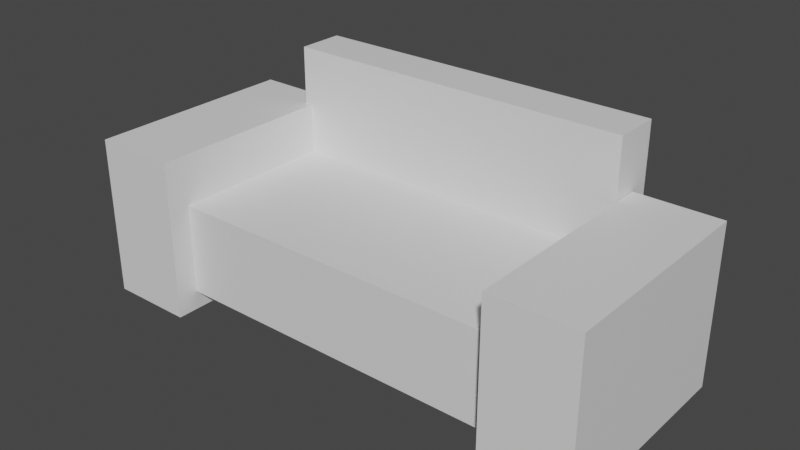 # Source: Couch.blend  (saved by Blender 2.81.16; exported with 4.5.12 LTS)
import bpy
from mathutils import Matrix  # noqa: F401  (used for matrix-valued properties, if any)

bpy.ops.wm.read_factory_settings(use_empty=True)
scene = bpy.context.scene
scene.name = 'Scene'

# ---- collections
col_collection = bpy.data.collections.new('Collection'); scene.collection.children.link(col_collection)

# ---- materials (node trees are filled in below, after node groups)
mat_default___prop = bpy.data.materials.new('Default_-_Prop')
mat_default___prop.use_transparent_shadow = False

# ---- material node trees
mat_default___prop.use_nodes = True; mat_default___prop.node_tree.nodes.clear()
_N = mat_default___prop.node_tree.nodes; _L = mat_default___prop.node_tree.links
n0 = _N.new('ShaderNodeOutputMaterial'); n0.name = 'Material Output'; n0.location = (300, 300)
n1 = _N.new('ShaderNodeBsdfPrincipled'); n1.name = 'Principled BSDF'; n1.location = (10, 300)
n1.distribution = 'GGX'
n1.subsurface_method = 'BURLEY'
n1.inputs[3].default_value = 1.45
n1.inputs[27].default_value = (0.0, 0.0, 0.0, 1.0)
n1.inputs[28].default_value = 1.0
_L.new(n1.outputs[0], n0.inputs[0])
n0.is_active_output = True

# ---- world
world_world = bpy.data.worlds.new('World'); scene.world = world_world
world_world.use_nodes = True; world_world.node_tree.nodes.clear()
_N = world_world.node_tree.nodes; _L = world_world.node_tree.links
n0 = _N.new('ShaderNodeOutputWorld'); n0.name = 'World Output'; n0.location = (300, 300)
n1 = _N.new('ShaderNodeBackground'); n1.name = 'Background'; n1.location = (10, 300)
n1.inputs[0].default_value = (0.05088, 0.05088, 0.05088, 1.0)
_L.new(n1.outputs[0], n0.inputs[0])
n0.is_active_output = True
world_world.color = (0.05088, 0.05088, 0.05088)
world_world.use_sun_shadow = False
world_world.sun_shadow_jitter_overblur = 0.0

# ---- meshes
me_couch = bpy.data.meshes.new('Couch')
me_couch.from_pydata([(1.025, 0.09495, -0.4821), (1.025, 1.294, -0.4821), (-1.073, 1.294, -0.4821), (-1.073, 0.09495, -0.4821), (1.025, 1.294, -0.7618), (-1.073, 1.294, -0.7618), (1.025, 0.09495, -0.7618), (-1.073, 0.09495, -0.7618), (1.025, 0.1122, 0.5), (1.025, 0.6491, 0.5), (-1.073, 0.6491, 0.5), (-1.073, 0.1122, 0.5), (1.025, 0.6491, -0.5), (-1.073, 0.6491, -0.5), (1.025, 0.1122, -0.5), (-1.073, 0.1122, -0.5), (-1.028, 0.0, 0.6326), (-1.028, 0.9473, 0.6326), (-1.53, 0.9473, 0.6326), (-1.53, 0.0, 0.6326), (-1.028, 0.9473, -0.6326), (-1.53, 0.9473, -0.6326), (-1.028, 0.0, -0.6326), (-1.53, 0.0, -0.6326), (1.53, 0.0, 0.6326), (1.53, 0.9473, 0.6326), (1.028, 0.9473, 0.6326), (1.028, 0.0, 0.6326), (1.53, 0.9473, -0.6326), (1.028, 0.9473, -0.6326), (1.53, 0.0, -0.6326), (1.028, 0.0, -0.6326)], [], [(0, 1, 2, 3), (1, 4, 5, 2), (4, 6, 7, 5), (6, 4, 1, 0), (3, 2, 5, 7), (8, 9, 10, 11), (9, 12, 13, 10), (12, 14, 15, 13), (16, 17, 18, 19), (17, 20, 21, 18), (20, 22, 23, 21), (22, 20, 17, 16), (19, 18, 21, 23), (24, 25, 26, 27), (25, 28, 29, 26), (28, 30, 31, 29), (30, 28, 25, 24), (27, 26, 29, 31)])
me_couch.polygons.foreach_set('use_smooth', [True] * 18)
_k = set([(0, 1), (0, 3), (0, 6), (1, 2), (1, 4), (2, 3), (2, 5), (3, 7), (4, 5), (4, 6), (5, 7), (6, 7), (8, 9), (8, 11), (9, 10), (9, 12), (10, 11), (10, 13), (12, 13), (12, 14), (13, 15), (14, 15), (16, 17), (16, 19), (16, 22), (17, 18), (17, 20), (18, 19), (18, 21), (19, 23), (20, 21), (20, 22), (21, 23), (22, 23), (24, 25), (24, 27), (24, 30), (25, 26), (25, 28), (26, 27), (26, 29), (27, 31), (28, 29), (28, 30), (29, 31), (30, 31)])
me_couch.attributes.new('sharp_edge', 'BOOLEAN', 'EDGE').data.foreach_set('value', [ (min(e.vertices), max(e.vertices)) in _k for e in me_couch.edges])
_uv = me_couch.uv_layers.new(name='UVMap')
_uv.uv.foreach_set('vector', [0.2593, 5.027e-08, 0.5186, 0.0, 0.5186, 0.4425, 0.2593, 0.4425, 0.4096, 0.4425, 0.47, 0.4425, 0.47, 0.885, 0.4096, 0.885, 0.2593, 0.4425, 9.825e-08, 0.4425, 0.0, 7.54e-08, 0.2593, 0.0, 0.3856, 0.7093, 0.3856, 0.9622, 0.3251, 0.9622, 0.3251, 0.7093, 0.9395, 0.2529, 0.9395, 2.513e-08, 1.0, 0.0, 1.0, 0.2529, 0.6187, 0.4425, 0.7347, 0.4425, 0.7347, 0.885, 0.6187, 0.885, 0.5186, 0.0, 0.7347, 1.508e-07, 0.7347, 0.4425, 0.5186, 0.4425, 0.5026, 0.4425, 0.6187, 0.4425, 0.6187, 0.885, 0.5026, 0.885, 0.2168, 0.909, 0.2168, 0.7093, 0.3251, 0.7093, 0.3251, 0.909, 0.9515, 0.5335, 0.9515, 0.8003, 0.8431, 0.8003, 0.8431, 0.5335, 0.8431, 0.8003, 0.8431, 1.0, 0.7347, 1.0, 0.7347, 0.8003, 3.261e-09, 0.4425, 0.2048, 0.4425, 0.2048, 0.7093, 0.0, 0.7093, 0.7347, 0.2668, 0.9395, 0.2668, 0.9395, 0.5335, 0.7347, 0.5335, 0.1084, 0.909, 0.1084, 0.7093, 0.2168, 0.7093, 0.2168, 0.909, 0.8431, 0.5335, 0.8431, 0.8003, 0.7347, 0.8003, 0.7347, 0.5335, 0.1084, 0.7093, 0.1084, 0.909, 2.577e-08, 0.909, 0.0, 0.7093, 0.4096, 0.7093, 0.2048, 0.7093, 0.2048, 0.4425, 0.4096, 0.4425, 0.7347, 2.513e-08, 0.9395, 0.0, 0.9395, 0.2668, 0.7347, 0.2668])
me_couch.materials.append(mat_default___prop)
me_couch.use_remesh_fix_poles = True
me_couch.use_remesh_preserve_attributes = False
me_couch.use_mirror_vertex_groups = False
me_couch.update()
me_couch.normals_split_custom_set([tuple(v) for v in zip(*[iter([0.0, 0.0, 1.0, 0.0, 0.0, 1.0, 0.0, 0.0, 1.0, 0.0, 0.0, 1.0, 0.0, 1.0, 0.0, 0.0, 1.0, 0.0, 0.0, 1.0, 0.0, 0.0, 1.0, 0.0, 0.0, 0.0, -1.0, 0.0, 0.0, -1.0, 0.0, 0.0, -1.0, 0.0, 0.0, -1.0, 1.0, 0.0, 0.0, 1.0, 0.0, 0.0, 1.0, 0.0, 0.0, 1.0, 0.0, 0.0, -1.0, 0.0, 0.0, -1.0, 0.0, 0.0, -1.0, 0.0, 0.0, -1.0, 0.0, 0.0, -4.496e-07, 0.0, 1.0, -4.496e-07, 0.0, 1.0, -4.496e-07, 0.0, 1.0, -4.496e-07, 0.0, 1.0, 0.0, 1.0, -2.291e-08, 0.0, 1.0, -2.291e-08, 0.0, 1.0, -2.291e-08, 0.0, 1.0, -2.291e-08, 2.116e-07, 0.0, -1.0, 2.116e-07, 0.0, -1.0, 2.116e-07, 0.0, -1.0, 2.116e-07, 0.0, -1.0, -2.008e-06, 0.0, 1.0, -2.008e-06, 0.0, 1.0, -2.008e-06, 0.0, 1.0, -2.008e-06, 0.0, 1.0, 0.0, 1.0, 1.239e-08, 0.0, 1.0, 1.239e-08, 0.0, 1.0, 1.239e-08, 0.0, 1.0, 1.239e-08, 2.51e-07, 0.0, -1.0, 2.51e-07, 0.0, -1.0, 2.51e-07, 0.0, -1.0, 2.51e-07, 0.0, -1.0, 1.0, 0.0, -5.653e-07, 1.0, 0.0, -5.653e-07, 1.0, 0.0, -5.653e-07, 1.0, 0.0, -5.653e-07, -1.0, 0.0, 5.653e-07, -1.0, 0.0, 5.653e-07, -1.0, 0.0, 5.653e-07, -1.0, 0.0, 5.653e-07, -7.53e-07, 0.0, 1.0, -7.53e-07, 0.0, 1.0, -7.53e-07, 0.0, 1.0, -7.53e-07, 0.0, 1.0, 0.0, 1.0, -4.698e-08, 0.0, 1.0, -4.698e-08, 0.0, 1.0, -4.698e-08, 0.0, 1.0, -4.698e-08, 8.785e-07, 0.0, -1.0, 8.785e-07, 0.0, -1.0, 8.785e-07, 0.0, -1.0, 8.785e-07, 0.0, -1.0, 1.0, 0.0, 1.884e-07, 1.0, 0.0, 1.884e-07, 1.0, 0.0, 1.884e-07, 1.0, 0.0, 1.884e-07, -1.0, 0.0, 0.0, -1.0, 0.0, 0.0, -1.0, 0.0, 0.0, -1.0, 0.0, 0.0])] * 3)])

# ---- objects
ob_couch = bpy.data.objects.new('Couch', me_couch)

# ---- transforms, parenting, visibility, modifiers, constraints
ob_couch.location = (0.0, 0.0, 0.0)
ob_couch.rotation_euler = (1.571, -0.0, 0.0)
ob_couch.lineart.crease_threshold = 0.0

# ---- collection membership
col_collection.objects.link(ob_couch)

# ---- scene / render settings (as saved in the file)
scene.frame_start = 1; scene.frame_end = 250; scene.frame_set(1)
scene.render.engine = 'BLENDER_EEVEE_NEXT'
scene.cycles.use_denoising = False
scene.cycles.samples = 128
scene.cycles.sampling_pattern = 'TABULATED_SOBOL'
scene.cycles.use_adaptive_sampling = False
scene.cycles.use_light_tree = False
scene.view_settings.view_transform = 'Filmic'
bpy.context.view_layer.update()

# ---- added for rendering (the .blend has no active camera and no usable light): camera, sun
cam_auto = bpy.data.cameras.new('AutoCamera')
cam_auto.lens = 50.0
cam_auto.sensor_width = 36.0
cam_auto.clip_end = 1000.0
ob_auto_camera = bpy.data.objects.new('AutoCamera', cam_auto)
scene.collection.objects.link(ob_auto_camera)
ob_auto_camera.location = (3.33331, -3.93535, 3.31385)
ob_auto_camera.rotation_euler = (1.09748, -7.21219e-08, 0.694738)
scene.camera = ob_auto_camera
light_auto_sun = bpy.data.lights.new('AutoSun', 'SUN')
light_auto_sun.energy = 3.0
light_auto_sun.angle = 0.0523599
ob_auto_sun = bpy.data.objects.new('AutoSun', light_auto_sun)
scene.collection.objects.link(ob_auto_sun)
ob_auto_sun.rotation_euler = (0.872665, 0.174533, 0.523599)
bpy.context.view_layer.update()
